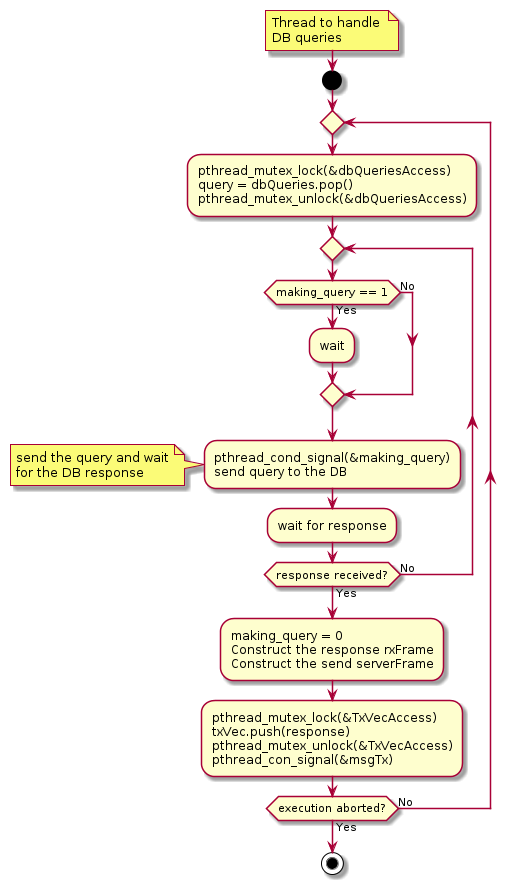

The diagram above was rendered by PlantUML. Its source (embedded in the PNG):
@startuml
'-----------------------
  note right
    Thread to handle 
    DB queries
  end note
'-----------------------
start
    repeat

        :pthread_mutex_lock(&dbQueriesAccess)
        query = dbQueries.pop()
        pthread_mutex_unlock(&dbQueriesAccess);
        repeat
            if(making_query == 1) then (Yes)
              :wait;
            else (No)
            endif
            :pthread_cond_signal(&making_query)
            send query to the DB;
            note left
                send the query and wait
                for the DB response
            end note
            :wait for response;
        repeat while(response received?) is (No) not (Yes)
        :making_query = 0
        Construct the response rxFrame
        Construct the send serverFrame;
        :pthread_mutex_lock(&TxVecAccess)
        txVec.push(response)
        pthread_mutex_unlock(&TxVecAccess)
        pthread_con_signal(&msgTx);
    repeat while(execution aborted?) is (No) not (Yes)
    stop
'-----------------------
@enduml